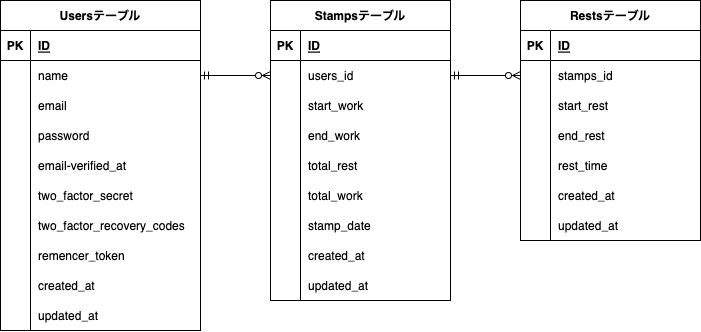

The diagram above was exported from draw.io. Its source (the exported page's mxGraphModel, read from the mxfile embedded in the PNG):
<mxGraphModel dx="736" dy="809" grid="1" gridSize="10" guides="1" tooltips="1" connect="1" arrows="1" fold="1" page="1" pageScale="1" pageWidth="827" pageHeight="1169" math="0" shadow="0">
  <root>
    <mxCell id="0" />
    <mxCell id="1" parent="0" />
    <mxCell id="2" value="Usersテーブル" style="shape=table;startSize=30;container=1;collapsible=1;childLayout=tableLayout;fixedRows=1;rowLines=0;fontStyle=1;align=center;resizeLast=1;" parent="1" vertex="1">
      <mxGeometry x="30" y="200" width="200" height="330" as="geometry" />
    </mxCell>
    <mxCell id="3" value="" style="shape=tableRow;horizontal=0;startSize=0;swimlaneHead=0;swimlaneBody=0;fillColor=none;collapsible=0;dropTarget=0;points=[[0,0.5],[1,0.5]];portConstraint=eastwest;top=0;left=0;right=0;bottom=1;" parent="2" vertex="1">
      <mxGeometry y="30" width="200" height="30" as="geometry" />
    </mxCell>
    <mxCell id="4" value="PK" style="shape=partialRectangle;connectable=0;fillColor=none;top=0;left=0;bottom=0;right=0;fontStyle=1;overflow=hidden;" parent="3" vertex="1">
      <mxGeometry width="30" height="30" as="geometry">
        <mxRectangle width="30" height="30" as="alternateBounds" />
      </mxGeometry>
    </mxCell>
    <mxCell id="5" value="ID" style="shape=partialRectangle;connectable=0;fillColor=none;top=0;left=0;bottom=0;right=0;align=left;spacingLeft=6;fontStyle=5;overflow=hidden;" parent="3" vertex="1">
      <mxGeometry x="30" width="170" height="30" as="geometry">
        <mxRectangle width="170" height="30" as="alternateBounds" />
      </mxGeometry>
    </mxCell>
    <mxCell id="6" value="" style="shape=tableRow;horizontal=0;startSize=0;swimlaneHead=0;swimlaneBody=0;fillColor=none;collapsible=0;dropTarget=0;points=[[0,0.5],[1,0.5]];portConstraint=eastwest;top=0;left=0;right=0;bottom=0;" parent="2" vertex="1">
      <mxGeometry y="60" width="200" height="30" as="geometry" />
    </mxCell>
    <mxCell id="7" value="" style="shape=partialRectangle;connectable=0;fillColor=none;top=0;left=0;bottom=0;right=0;editable=1;overflow=hidden;" parent="6" vertex="1">
      <mxGeometry width="30" height="30" as="geometry">
        <mxRectangle width="30" height="30" as="alternateBounds" />
      </mxGeometry>
    </mxCell>
    <mxCell id="8" value="name" style="shape=partialRectangle;connectable=0;fillColor=none;top=0;left=0;bottom=0;right=0;align=left;spacingLeft=6;overflow=hidden;" parent="6" vertex="1">
      <mxGeometry x="30" width="170" height="30" as="geometry">
        <mxRectangle width="170" height="30" as="alternateBounds" />
      </mxGeometry>
    </mxCell>
    <mxCell id="9" value="" style="shape=tableRow;horizontal=0;startSize=0;swimlaneHead=0;swimlaneBody=0;fillColor=none;collapsible=0;dropTarget=0;points=[[0,0.5],[1,0.5]];portConstraint=eastwest;top=0;left=0;right=0;bottom=0;" parent="2" vertex="1">
      <mxGeometry y="90" width="200" height="30" as="geometry" />
    </mxCell>
    <mxCell id="10" value="" style="shape=partialRectangle;connectable=0;fillColor=none;top=0;left=0;bottom=0;right=0;editable=1;overflow=hidden;" parent="9" vertex="1">
      <mxGeometry width="30" height="30" as="geometry">
        <mxRectangle width="30" height="30" as="alternateBounds" />
      </mxGeometry>
    </mxCell>
    <mxCell id="11" value="email" style="shape=partialRectangle;connectable=0;fillColor=none;top=0;left=0;bottom=0;right=0;align=left;spacingLeft=6;overflow=hidden;" parent="9" vertex="1">
      <mxGeometry x="30" width="170" height="30" as="geometry">
        <mxRectangle width="170" height="30" as="alternateBounds" />
      </mxGeometry>
    </mxCell>
    <mxCell id="12" value="" style="shape=tableRow;horizontal=0;startSize=0;swimlaneHead=0;swimlaneBody=0;fillColor=none;collapsible=0;dropTarget=0;points=[[0,0.5],[1,0.5]];portConstraint=eastwest;top=0;left=0;right=0;bottom=0;" parent="2" vertex="1">
      <mxGeometry y="120" width="200" height="30" as="geometry" />
    </mxCell>
    <mxCell id="13" value="" style="shape=partialRectangle;connectable=0;fillColor=none;top=0;left=0;bottom=0;right=0;editable=1;overflow=hidden;" parent="12" vertex="1">
      <mxGeometry width="30" height="30" as="geometry">
        <mxRectangle width="30" height="30" as="alternateBounds" />
      </mxGeometry>
    </mxCell>
    <mxCell id="14" value="password" style="shape=partialRectangle;connectable=0;fillColor=none;top=0;left=0;bottom=0;right=0;align=left;spacingLeft=6;overflow=hidden;" parent="12" vertex="1">
      <mxGeometry x="30" width="170" height="30" as="geometry">
        <mxRectangle width="170" height="30" as="alternateBounds" />
      </mxGeometry>
    </mxCell>
    <mxCell id="182" value="" style="shape=tableRow;horizontal=0;startSize=0;swimlaneHead=0;swimlaneBody=0;fillColor=none;collapsible=0;dropTarget=0;points=[[0,0.5],[1,0.5]];portConstraint=eastwest;top=0;left=0;right=0;bottom=0;" vertex="1" parent="2">
      <mxGeometry y="150" width="200" height="30" as="geometry" />
    </mxCell>
    <mxCell id="183" value="" style="shape=partialRectangle;connectable=0;fillColor=none;top=0;left=0;bottom=0;right=0;editable=1;overflow=hidden;" vertex="1" parent="182">
      <mxGeometry width="30" height="30" as="geometry">
        <mxRectangle width="30" height="30" as="alternateBounds" />
      </mxGeometry>
    </mxCell>
    <mxCell id="184" value="email-verified_at" style="shape=partialRectangle;connectable=0;fillColor=none;top=0;left=0;bottom=0;right=0;align=left;spacingLeft=6;overflow=hidden;" vertex="1" parent="182">
      <mxGeometry x="30" width="170" height="30" as="geometry">
        <mxRectangle width="170" height="30" as="alternateBounds" />
      </mxGeometry>
    </mxCell>
    <mxCell id="179" value="" style="shape=tableRow;horizontal=0;startSize=0;swimlaneHead=0;swimlaneBody=0;fillColor=none;collapsible=0;dropTarget=0;points=[[0,0.5],[1,0.5]];portConstraint=eastwest;top=0;left=0;right=0;bottom=0;" vertex="1" parent="2">
      <mxGeometry y="180" width="200" height="30" as="geometry" />
    </mxCell>
    <mxCell id="180" value="" style="shape=partialRectangle;connectable=0;fillColor=none;top=0;left=0;bottom=0;right=0;editable=1;overflow=hidden;" vertex="1" parent="179">
      <mxGeometry width="30" height="30" as="geometry">
        <mxRectangle width="30" height="30" as="alternateBounds" />
      </mxGeometry>
    </mxCell>
    <mxCell id="181" value="two_factor_secret" style="shape=partialRectangle;connectable=0;fillColor=none;top=0;left=0;bottom=0;right=0;align=left;spacingLeft=6;overflow=hidden;" vertex="1" parent="179">
      <mxGeometry x="30" width="170" height="30" as="geometry">
        <mxRectangle width="170" height="30" as="alternateBounds" />
      </mxGeometry>
    </mxCell>
    <mxCell id="185" value="" style="shape=tableRow;horizontal=0;startSize=0;swimlaneHead=0;swimlaneBody=0;fillColor=none;collapsible=0;dropTarget=0;points=[[0,0.5],[1,0.5]];portConstraint=eastwest;top=0;left=0;right=0;bottom=0;" vertex="1" parent="2">
      <mxGeometry y="210" width="200" height="30" as="geometry" />
    </mxCell>
    <mxCell id="186" value="" style="shape=partialRectangle;connectable=0;fillColor=none;top=0;left=0;bottom=0;right=0;editable=1;overflow=hidden;" vertex="1" parent="185">
      <mxGeometry width="30" height="30" as="geometry">
        <mxRectangle width="30" height="30" as="alternateBounds" />
      </mxGeometry>
    </mxCell>
    <mxCell id="187" value="two_factor_recovery_codes" style="shape=partialRectangle;connectable=0;fillColor=none;top=0;left=0;bottom=0;right=0;align=left;spacingLeft=6;overflow=hidden;" vertex="1" parent="185">
      <mxGeometry x="30" width="170" height="30" as="geometry">
        <mxRectangle width="170" height="30" as="alternateBounds" />
      </mxGeometry>
    </mxCell>
    <mxCell id="188" value="" style="shape=tableRow;horizontal=0;startSize=0;swimlaneHead=0;swimlaneBody=0;fillColor=none;collapsible=0;dropTarget=0;points=[[0,0.5],[1,0.5]];portConstraint=eastwest;top=0;left=0;right=0;bottom=0;" vertex="1" parent="2">
      <mxGeometry y="240" width="200" height="30" as="geometry" />
    </mxCell>
    <mxCell id="189" value="" style="shape=partialRectangle;connectable=0;fillColor=none;top=0;left=0;bottom=0;right=0;editable=1;overflow=hidden;" vertex="1" parent="188">
      <mxGeometry width="30" height="30" as="geometry">
        <mxRectangle width="30" height="30" as="alternateBounds" />
      </mxGeometry>
    </mxCell>
    <mxCell id="190" value="remencer_token" style="shape=partialRectangle;connectable=0;fillColor=none;top=0;left=0;bottom=0;right=0;align=left;spacingLeft=6;overflow=hidden;" vertex="1" parent="188">
      <mxGeometry x="30" width="170" height="30" as="geometry">
        <mxRectangle width="170" height="30" as="alternateBounds" />
      </mxGeometry>
    </mxCell>
    <mxCell id="191" value="" style="shape=tableRow;horizontal=0;startSize=0;swimlaneHead=0;swimlaneBody=0;fillColor=none;collapsible=0;dropTarget=0;points=[[0,0.5],[1,0.5]];portConstraint=eastwest;top=0;left=0;right=0;bottom=0;" vertex="1" parent="2">
      <mxGeometry y="270" width="200" height="30" as="geometry" />
    </mxCell>
    <mxCell id="192" value="" style="shape=partialRectangle;connectable=0;fillColor=none;top=0;left=0;bottom=0;right=0;editable=1;overflow=hidden;" vertex="1" parent="191">
      <mxGeometry width="30" height="30" as="geometry">
        <mxRectangle width="30" height="30" as="alternateBounds" />
      </mxGeometry>
    </mxCell>
    <mxCell id="193" value="created_at" style="shape=partialRectangle;connectable=0;fillColor=none;top=0;left=0;bottom=0;right=0;align=left;spacingLeft=6;overflow=hidden;" vertex="1" parent="191">
      <mxGeometry x="30" width="170" height="30" as="geometry">
        <mxRectangle width="170" height="30" as="alternateBounds" />
      </mxGeometry>
    </mxCell>
    <mxCell id="36" value="" style="shape=tableRow;horizontal=0;startSize=0;swimlaneHead=0;swimlaneBody=0;fillColor=none;collapsible=0;dropTarget=0;points=[[0,0.5],[1,0.5]];portConstraint=eastwest;top=0;left=0;right=0;bottom=0;" parent="2" vertex="1">
      <mxGeometry y="300" width="200" height="30" as="geometry" />
    </mxCell>
    <mxCell id="37" value="" style="shape=partialRectangle;connectable=0;fillColor=none;top=0;left=0;bottom=0;right=0;editable=1;overflow=hidden;" parent="36" vertex="1">
      <mxGeometry width="30" height="30" as="geometry">
        <mxRectangle width="30" height="30" as="alternateBounds" />
      </mxGeometry>
    </mxCell>
    <mxCell id="38" value="updated_at" style="shape=partialRectangle;connectable=0;fillColor=none;top=0;left=0;bottom=0;right=0;align=left;spacingLeft=6;overflow=hidden;" parent="36" vertex="1">
      <mxGeometry x="30" width="170" height="30" as="geometry">
        <mxRectangle width="170" height="30" as="alternateBounds" />
      </mxGeometry>
    </mxCell>
    <mxCell id="15" value="Stampsテーブル" style="shape=table;startSize=30;container=1;collapsible=1;childLayout=tableLayout;fixedRows=1;rowLines=0;fontStyle=1;align=center;resizeLast=1;" parent="1" vertex="1">
      <mxGeometry x="300" y="200" width="180" height="300" as="geometry" />
    </mxCell>
    <mxCell id="16" value="" style="shape=tableRow;horizontal=0;startSize=0;swimlaneHead=0;swimlaneBody=0;fillColor=none;collapsible=0;dropTarget=0;points=[[0,0.5],[1,0.5]];portConstraint=eastwest;top=0;left=0;right=0;bottom=1;" parent="15" vertex="1">
      <mxGeometry y="30" width="180" height="30" as="geometry" />
    </mxCell>
    <mxCell id="17" value="PK" style="shape=partialRectangle;connectable=0;fillColor=none;top=0;left=0;bottom=0;right=0;fontStyle=1;overflow=hidden;" parent="16" vertex="1">
      <mxGeometry width="30" height="30" as="geometry">
        <mxRectangle width="30" height="30" as="alternateBounds" />
      </mxGeometry>
    </mxCell>
    <mxCell id="18" value="ID" style="shape=partialRectangle;connectable=0;fillColor=none;top=0;left=0;bottom=0;right=0;align=left;spacingLeft=6;fontStyle=5;overflow=hidden;" parent="16" vertex="1">
      <mxGeometry x="30" width="150" height="30" as="geometry">
        <mxRectangle width="150" height="30" as="alternateBounds" />
      </mxGeometry>
    </mxCell>
    <mxCell id="19" value="" style="shape=tableRow;horizontal=0;startSize=0;swimlaneHead=0;swimlaneBody=0;fillColor=none;collapsible=0;dropTarget=0;points=[[0,0.5],[1,0.5]];portConstraint=eastwest;top=0;left=0;right=0;bottom=0;" parent="15" vertex="1">
      <mxGeometry y="60" width="180" height="30" as="geometry" />
    </mxCell>
    <mxCell id="20" value="" style="shape=partialRectangle;connectable=0;fillColor=none;top=0;left=0;bottom=0;right=0;editable=1;overflow=hidden;" parent="19" vertex="1">
      <mxGeometry width="30" height="30" as="geometry">
        <mxRectangle width="30" height="30" as="alternateBounds" />
      </mxGeometry>
    </mxCell>
    <mxCell id="21" value="users_id" style="shape=partialRectangle;connectable=0;fillColor=none;top=0;left=0;bottom=0;right=0;align=left;spacingLeft=6;overflow=hidden;" parent="19" vertex="1">
      <mxGeometry x="30" width="150" height="30" as="geometry">
        <mxRectangle width="150" height="30" as="alternateBounds" />
      </mxGeometry>
    </mxCell>
    <mxCell id="22" value="" style="shape=tableRow;horizontal=0;startSize=0;swimlaneHead=0;swimlaneBody=0;fillColor=none;collapsible=0;dropTarget=0;points=[[0,0.5],[1,0.5]];portConstraint=eastwest;top=0;left=0;right=0;bottom=0;" parent="15" vertex="1">
      <mxGeometry y="90" width="180" height="30" as="geometry" />
    </mxCell>
    <mxCell id="23" value="" style="shape=partialRectangle;connectable=0;fillColor=none;top=0;left=0;bottom=0;right=0;editable=1;overflow=hidden;" parent="22" vertex="1">
      <mxGeometry width="30" height="30" as="geometry">
        <mxRectangle width="30" height="30" as="alternateBounds" />
      </mxGeometry>
    </mxCell>
    <mxCell id="24" value="start_work" style="shape=partialRectangle;connectable=0;fillColor=none;top=0;left=0;bottom=0;right=0;align=left;spacingLeft=6;overflow=hidden;" parent="22" vertex="1">
      <mxGeometry x="30" width="150" height="30" as="geometry">
        <mxRectangle width="150" height="30" as="alternateBounds" />
      </mxGeometry>
    </mxCell>
    <mxCell id="48" value="" style="shape=tableRow;horizontal=0;startSize=0;swimlaneHead=0;swimlaneBody=0;fillColor=none;collapsible=0;dropTarget=0;points=[[0,0.5],[1,0.5]];portConstraint=eastwest;top=0;left=0;right=0;bottom=0;" parent="15" vertex="1">
      <mxGeometry y="120" width="180" height="30" as="geometry" />
    </mxCell>
    <mxCell id="49" value="" style="shape=partialRectangle;connectable=0;fillColor=none;top=0;left=0;bottom=0;right=0;editable=1;overflow=hidden;" parent="48" vertex="1">
      <mxGeometry width="30" height="30" as="geometry">
        <mxRectangle width="30" height="30" as="alternateBounds" />
      </mxGeometry>
    </mxCell>
    <mxCell id="50" value="end_work" style="shape=partialRectangle;connectable=0;fillColor=none;top=0;left=0;bottom=0;right=0;align=left;spacingLeft=6;overflow=hidden;" parent="48" vertex="1">
      <mxGeometry x="30" width="150" height="30" as="geometry">
        <mxRectangle width="150" height="30" as="alternateBounds" />
      </mxGeometry>
    </mxCell>
    <mxCell id="45" value="" style="shape=tableRow;horizontal=0;startSize=0;swimlaneHead=0;swimlaneBody=0;fillColor=none;collapsible=0;dropTarget=0;points=[[0,0.5],[1,0.5]];portConstraint=eastwest;top=0;left=0;right=0;bottom=0;" parent="15" vertex="1">
      <mxGeometry y="150" width="180" height="30" as="geometry" />
    </mxCell>
    <mxCell id="46" value="" style="shape=partialRectangle;connectable=0;fillColor=none;top=0;left=0;bottom=0;right=0;editable=1;overflow=hidden;" parent="45" vertex="1">
      <mxGeometry width="30" height="30" as="geometry">
        <mxRectangle width="30" height="30" as="alternateBounds" />
      </mxGeometry>
    </mxCell>
    <mxCell id="47" value="total_rest" style="shape=partialRectangle;connectable=0;fillColor=none;top=0;left=0;bottom=0;right=0;align=left;spacingLeft=6;overflow=hidden;" parent="45" vertex="1">
      <mxGeometry x="30" width="150" height="30" as="geometry">
        <mxRectangle width="150" height="30" as="alternateBounds" />
      </mxGeometry>
    </mxCell>
    <mxCell id="117" value="" style="shape=tableRow;horizontal=0;startSize=0;swimlaneHead=0;swimlaneBody=0;fillColor=none;collapsible=0;dropTarget=0;points=[[0,0.5],[1,0.5]];portConstraint=eastwest;top=0;left=0;right=0;bottom=0;" parent="15" vertex="1">
      <mxGeometry y="180" width="180" height="30" as="geometry" />
    </mxCell>
    <mxCell id="118" value="" style="shape=partialRectangle;connectable=0;fillColor=none;top=0;left=0;bottom=0;right=0;editable=1;overflow=hidden;" parent="117" vertex="1">
      <mxGeometry width="30" height="30" as="geometry">
        <mxRectangle width="30" height="30" as="alternateBounds" />
      </mxGeometry>
    </mxCell>
    <mxCell id="119" value="total_work" style="shape=partialRectangle;connectable=0;fillColor=none;top=0;left=0;bottom=0;right=0;align=left;spacingLeft=6;overflow=hidden;" parent="117" vertex="1">
      <mxGeometry x="30" width="150" height="30" as="geometry">
        <mxRectangle width="150" height="30" as="alternateBounds" />
      </mxGeometry>
    </mxCell>
    <mxCell id="25" value="" style="shape=tableRow;horizontal=0;startSize=0;swimlaneHead=0;swimlaneBody=0;fillColor=none;collapsible=0;dropTarget=0;points=[[0,0.5],[1,0.5]];portConstraint=eastwest;top=0;left=0;right=0;bottom=0;" parent="15" vertex="1">
      <mxGeometry y="210" width="180" height="30" as="geometry" />
    </mxCell>
    <mxCell id="26" value="" style="shape=partialRectangle;connectable=0;fillColor=none;top=0;left=0;bottom=0;right=0;editable=1;overflow=hidden;" parent="25" vertex="1">
      <mxGeometry width="30" height="30" as="geometry">
        <mxRectangle width="30" height="30" as="alternateBounds" />
      </mxGeometry>
    </mxCell>
    <mxCell id="27" value="stamp_date" style="shape=partialRectangle;connectable=0;fillColor=none;top=0;left=0;bottom=0;right=0;align=left;spacingLeft=6;overflow=hidden;" parent="25" vertex="1">
      <mxGeometry x="30" width="150" height="30" as="geometry">
        <mxRectangle width="150" height="30" as="alternateBounds" />
      </mxGeometry>
    </mxCell>
    <mxCell id="197" value="" style="shape=tableRow;horizontal=0;startSize=0;swimlaneHead=0;swimlaneBody=0;fillColor=none;collapsible=0;dropTarget=0;points=[[0,0.5],[1,0.5]];portConstraint=eastwest;top=0;left=0;right=0;bottom=0;" vertex="1" parent="15">
      <mxGeometry y="240" width="180" height="30" as="geometry" />
    </mxCell>
    <mxCell id="198" value="" style="shape=partialRectangle;connectable=0;fillColor=none;top=0;left=0;bottom=0;right=0;editable=1;overflow=hidden;" vertex="1" parent="197">
      <mxGeometry width="30" height="30" as="geometry">
        <mxRectangle width="30" height="30" as="alternateBounds" />
      </mxGeometry>
    </mxCell>
    <mxCell id="199" value="created_at" style="shape=partialRectangle;connectable=0;fillColor=none;top=0;left=0;bottom=0;right=0;align=left;spacingLeft=6;overflow=hidden;" vertex="1" parent="197">
      <mxGeometry x="30" width="150" height="30" as="geometry">
        <mxRectangle width="150" height="30" as="alternateBounds" />
      </mxGeometry>
    </mxCell>
    <mxCell id="200" value="" style="shape=tableRow;horizontal=0;startSize=0;swimlaneHead=0;swimlaneBody=0;fillColor=none;collapsible=0;dropTarget=0;points=[[0,0.5],[1,0.5]];portConstraint=eastwest;top=0;left=0;right=0;bottom=0;" vertex="1" parent="15">
      <mxGeometry y="270" width="180" height="30" as="geometry" />
    </mxCell>
    <mxCell id="201" value="" style="shape=partialRectangle;connectable=0;fillColor=none;top=0;left=0;bottom=0;right=0;editable=1;overflow=hidden;" vertex="1" parent="200">
      <mxGeometry width="30" height="30" as="geometry">
        <mxRectangle width="30" height="30" as="alternateBounds" />
      </mxGeometry>
    </mxCell>
    <mxCell id="202" value="updated_at" style="shape=partialRectangle;connectable=0;fillColor=none;top=0;left=0;bottom=0;right=0;align=left;spacingLeft=6;overflow=hidden;" vertex="1" parent="200">
      <mxGeometry x="30" width="150" height="30" as="geometry">
        <mxRectangle width="150" height="30" as="alternateBounds" />
      </mxGeometry>
    </mxCell>
    <mxCell id="28" value="" style="edgeStyle=entityRelationEdgeStyle;fontSize=12;html=1;endArrow=ERzeroToMany;startArrow=ERmandOne;exitX=1;exitY=0.5;exitDx=0;exitDy=0;entryX=0;entryY=0.5;entryDx=0;entryDy=0;" parent="1" source="6" target="19" edge="1">
      <mxGeometry width="100" height="100" relative="1" as="geometry">
        <mxPoint x="290" y="380" as="sourcePoint" />
        <mxPoint x="160" y="570" as="targetPoint" />
      </mxGeometry>
    </mxCell>
    <mxCell id="51" value="Restsテーブル" style="shape=table;startSize=30;container=1;collapsible=1;childLayout=tableLayout;fixedRows=1;rowLines=0;fontStyle=1;align=center;resizeLast=1;" parent="1" vertex="1">
      <mxGeometry x="550" y="200" width="180" height="240" as="geometry" />
    </mxCell>
    <mxCell id="52" value="" style="shape=tableRow;horizontal=0;startSize=0;swimlaneHead=0;swimlaneBody=0;fillColor=none;collapsible=0;dropTarget=0;points=[[0,0.5],[1,0.5]];portConstraint=eastwest;top=0;left=0;right=0;bottom=1;" parent="51" vertex="1">
      <mxGeometry y="30" width="180" height="30" as="geometry" />
    </mxCell>
    <mxCell id="53" value="PK" style="shape=partialRectangle;connectable=0;fillColor=none;top=0;left=0;bottom=0;right=0;fontStyle=1;overflow=hidden;" parent="52" vertex="1">
      <mxGeometry width="30" height="30" as="geometry">
        <mxRectangle width="30" height="30" as="alternateBounds" />
      </mxGeometry>
    </mxCell>
    <mxCell id="54" value="ID" style="shape=partialRectangle;connectable=0;fillColor=none;top=0;left=0;bottom=0;right=0;align=left;spacingLeft=6;fontStyle=5;overflow=hidden;" parent="52" vertex="1">
      <mxGeometry x="30" width="150" height="30" as="geometry">
        <mxRectangle width="150" height="30" as="alternateBounds" />
      </mxGeometry>
    </mxCell>
    <mxCell id="55" value="" style="shape=tableRow;horizontal=0;startSize=0;swimlaneHead=0;swimlaneBody=0;fillColor=none;collapsible=0;dropTarget=0;points=[[0,0.5],[1,0.5]];portConstraint=eastwest;top=0;left=0;right=0;bottom=0;" parent="51" vertex="1">
      <mxGeometry y="60" width="180" height="30" as="geometry" />
    </mxCell>
    <mxCell id="56" value="" style="shape=partialRectangle;connectable=0;fillColor=none;top=0;left=0;bottom=0;right=0;editable=1;overflow=hidden;" parent="55" vertex="1">
      <mxGeometry width="30" height="30" as="geometry">
        <mxRectangle width="30" height="30" as="alternateBounds" />
      </mxGeometry>
    </mxCell>
    <mxCell id="57" value="stamps_id" style="shape=partialRectangle;connectable=0;fillColor=none;top=0;left=0;bottom=0;right=0;align=left;spacingLeft=6;overflow=hidden;" parent="55" vertex="1">
      <mxGeometry x="30" width="150" height="30" as="geometry">
        <mxRectangle width="150" height="30" as="alternateBounds" />
      </mxGeometry>
    </mxCell>
    <mxCell id="58" value="" style="shape=tableRow;horizontal=0;startSize=0;swimlaneHead=0;swimlaneBody=0;fillColor=none;collapsible=0;dropTarget=0;points=[[0,0.5],[1,0.5]];portConstraint=eastwest;top=0;left=0;right=0;bottom=0;" parent="51" vertex="1">
      <mxGeometry y="90" width="180" height="30" as="geometry" />
    </mxCell>
    <mxCell id="59" value="" style="shape=partialRectangle;connectable=0;fillColor=none;top=0;left=0;bottom=0;right=0;editable=1;overflow=hidden;" parent="58" vertex="1">
      <mxGeometry width="30" height="30" as="geometry">
        <mxRectangle width="30" height="30" as="alternateBounds" />
      </mxGeometry>
    </mxCell>
    <mxCell id="60" value="start_rest" style="shape=partialRectangle;connectable=0;fillColor=none;top=0;left=0;bottom=0;right=0;align=left;spacingLeft=6;overflow=hidden;" parent="58" vertex="1">
      <mxGeometry x="30" width="150" height="30" as="geometry">
        <mxRectangle width="150" height="30" as="alternateBounds" />
      </mxGeometry>
    </mxCell>
    <mxCell id="61" value="" style="shape=tableRow;horizontal=0;startSize=0;swimlaneHead=0;swimlaneBody=0;fillColor=none;collapsible=0;dropTarget=0;points=[[0,0.5],[1,0.5]];portConstraint=eastwest;top=0;left=0;right=0;bottom=0;" parent="51" vertex="1">
      <mxGeometry y="120" width="180" height="30" as="geometry" />
    </mxCell>
    <mxCell id="62" value="" style="shape=partialRectangle;connectable=0;fillColor=none;top=0;left=0;bottom=0;right=0;editable=1;overflow=hidden;" parent="61" vertex="1">
      <mxGeometry width="30" height="30" as="geometry">
        <mxRectangle width="30" height="30" as="alternateBounds" />
      </mxGeometry>
    </mxCell>
    <mxCell id="63" value="end_rest" style="shape=partialRectangle;connectable=0;fillColor=none;top=0;left=0;bottom=0;right=0;align=left;spacingLeft=6;overflow=hidden;" parent="61" vertex="1">
      <mxGeometry x="30" width="150" height="30" as="geometry">
        <mxRectangle width="150" height="30" as="alternateBounds" />
      </mxGeometry>
    </mxCell>
    <mxCell id="64" value="" style="shape=tableRow;horizontal=0;startSize=0;swimlaneHead=0;swimlaneBody=0;fillColor=none;collapsible=0;dropTarget=0;points=[[0,0.5],[1,0.5]];portConstraint=eastwest;top=0;left=0;right=0;bottom=0;" parent="51" vertex="1">
      <mxGeometry y="150" width="180" height="30" as="geometry" />
    </mxCell>
    <mxCell id="65" value="" style="shape=partialRectangle;connectable=0;fillColor=none;top=0;left=0;bottom=0;right=0;editable=1;overflow=hidden;" parent="64" vertex="1">
      <mxGeometry width="30" height="30" as="geometry">
        <mxRectangle width="30" height="30" as="alternateBounds" />
      </mxGeometry>
    </mxCell>
    <mxCell id="66" value="rest_time" style="shape=partialRectangle;connectable=0;fillColor=none;top=0;left=0;bottom=0;right=0;align=left;spacingLeft=6;overflow=hidden;" parent="64" vertex="1">
      <mxGeometry x="30" width="150" height="30" as="geometry">
        <mxRectangle width="150" height="30" as="alternateBounds" />
      </mxGeometry>
    </mxCell>
    <mxCell id="203" value="" style="shape=tableRow;horizontal=0;startSize=0;swimlaneHead=0;swimlaneBody=0;fillColor=none;collapsible=0;dropTarget=0;points=[[0,0.5],[1,0.5]];portConstraint=eastwest;top=0;left=0;right=0;bottom=0;" vertex="1" parent="51">
      <mxGeometry y="180" width="180" height="30" as="geometry" />
    </mxCell>
    <mxCell id="204" value="" style="shape=partialRectangle;connectable=0;fillColor=none;top=0;left=0;bottom=0;right=0;editable=1;overflow=hidden;" vertex="1" parent="203">
      <mxGeometry width="30" height="30" as="geometry">
        <mxRectangle width="30" height="30" as="alternateBounds" />
      </mxGeometry>
    </mxCell>
    <mxCell id="205" value="created_at" style="shape=partialRectangle;connectable=0;fillColor=none;top=0;left=0;bottom=0;right=0;align=left;spacingLeft=6;overflow=hidden;" vertex="1" parent="203">
      <mxGeometry x="30" width="150" height="30" as="geometry">
        <mxRectangle width="150" height="30" as="alternateBounds" />
      </mxGeometry>
    </mxCell>
    <mxCell id="206" value="" style="shape=tableRow;horizontal=0;startSize=0;swimlaneHead=0;swimlaneBody=0;fillColor=none;collapsible=0;dropTarget=0;points=[[0,0.5],[1,0.5]];portConstraint=eastwest;top=0;left=0;right=0;bottom=0;" vertex="1" parent="51">
      <mxGeometry y="210" width="180" height="30" as="geometry" />
    </mxCell>
    <mxCell id="207" value="" style="shape=partialRectangle;connectable=0;fillColor=none;top=0;left=0;bottom=0;right=0;editable=1;overflow=hidden;" vertex="1" parent="206">
      <mxGeometry width="30" height="30" as="geometry">
        <mxRectangle width="30" height="30" as="alternateBounds" />
      </mxGeometry>
    </mxCell>
    <mxCell id="208" value="updated_at" style="shape=partialRectangle;connectable=0;fillColor=none;top=0;left=0;bottom=0;right=0;align=left;spacingLeft=6;overflow=hidden;" vertex="1" parent="206">
      <mxGeometry x="30" width="150" height="30" as="geometry">
        <mxRectangle width="150" height="30" as="alternateBounds" />
      </mxGeometry>
    </mxCell>
    <mxCell id="70" value="" style="edgeStyle=entityRelationEdgeStyle;fontSize=12;html=1;endArrow=ERzeroToMany;startArrow=ERmandOne;exitX=1;exitY=0.5;exitDx=0;exitDy=0;entryX=0;entryY=0.5;entryDx=0;entryDy=0;" parent="1" source="19" target="55" edge="1">
      <mxGeometry width="100" height="100" relative="1" as="geometry">
        <mxPoint x="520" y="460" as="sourcePoint" />
        <mxPoint x="550" y="280" as="targetPoint" />
      </mxGeometry>
    </mxCell>
  </root>
</mxGraphModel>